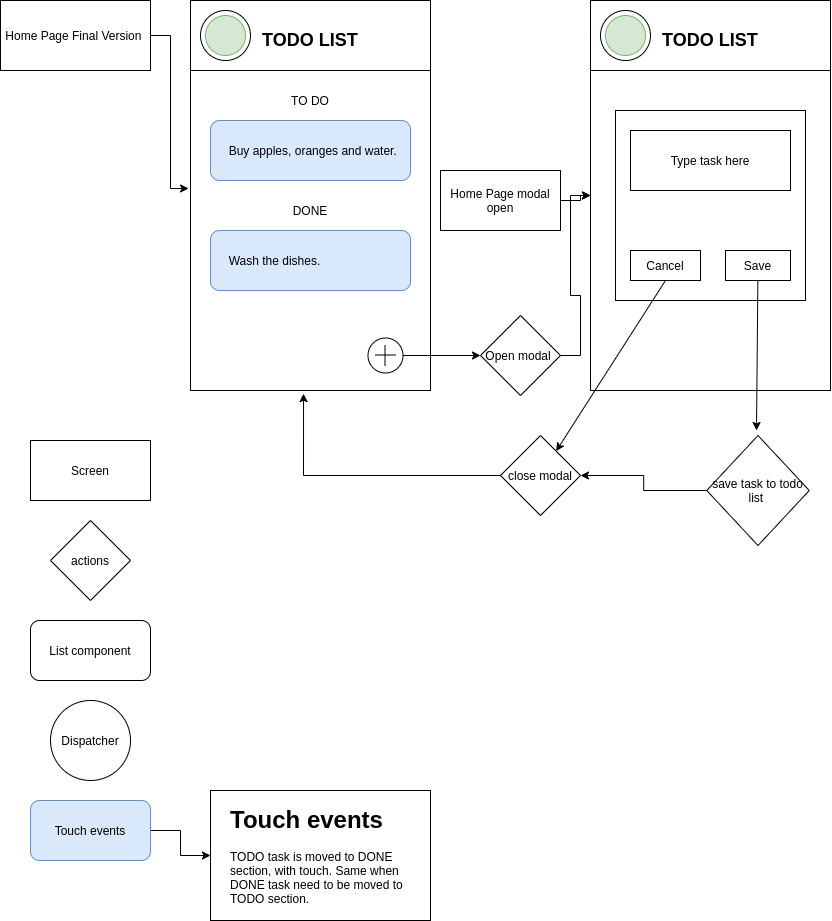

The diagram above was exported from draw.io. Its source (the exported page's mxGraphModel, read from the mxfile embedded in the PNG):
<mxGraphModel dx="1350" dy="774" grid="1" gridSize="10" guides="1" tooltips="1" connect="1" arrows="1" fold="1" page="1" pageScale="1" pageWidth="850" pageHeight="1100" math="0" shadow="0">
  <root>
    <mxCell id="ZDWKWcHbWdRqEcoVY4Xs-0" />
    <mxCell id="ZDWKWcHbWdRqEcoVY4Xs-1" parent="ZDWKWcHbWdRqEcoVY4Xs-0" />
    <mxCell id="SqDf10vDjx8bLmoIQTgE-25" value="" style="rounded=0;whiteSpace=wrap;html=1;" vertex="1" parent="ZDWKWcHbWdRqEcoVY4Xs-1">
      <mxGeometry x="220" y="830" width="220" height="130" as="geometry" />
    </mxCell>
    <mxCell id="_pMPhC8QaljO7DX6eKeo-34" value="" style="rounded=0;whiteSpace=wrap;html=1;" parent="ZDWKWcHbWdRqEcoVY4Xs-1" vertex="1">
      <mxGeometry x="600" y="40" width="240" height="70" as="geometry" />
    </mxCell>
    <mxCell id="_pMPhC8QaljO7DX6eKeo-1" value="" style="rounded=0;whiteSpace=wrap;html=1;" parent="ZDWKWcHbWdRqEcoVY4Xs-1" vertex="1">
      <mxGeometry x="200" y="40" width="240" height="390" as="geometry" />
    </mxCell>
    <mxCell id="_pMPhC8QaljO7DX6eKeo-2" value="" style="rounded=0;whiteSpace=wrap;html=1;" parent="ZDWKWcHbWdRqEcoVY4Xs-1" vertex="1">
      <mxGeometry x="200" y="40" width="240" height="70" as="geometry" />
    </mxCell>
    <mxCell id="_pMPhC8QaljO7DX6eKeo-4" value="" style="ellipse;whiteSpace=wrap;html=1;aspect=fixed;" parent="ZDWKWcHbWdRqEcoVY4Xs-1" vertex="1">
      <mxGeometry x="210" y="50" width="50" height="50" as="geometry" />
    </mxCell>
    <mxCell id="_pMPhC8QaljO7DX6eKeo-5" value="" style="ellipse;whiteSpace=wrap;html=1;aspect=fixed;fillColor=#d5e8d4;strokeColor=#82b366;" parent="ZDWKWcHbWdRqEcoVY4Xs-1" vertex="1">
      <mxGeometry x="215" y="55" width="40" height="40" as="geometry" />
    </mxCell>
    <mxCell id="_pMPhC8QaljO7DX6eKeo-6" value="&lt;b&gt;&lt;font style=&quot;font-size: 18px ; background-color: rgb(255 , 255 , 255)&quot;&gt;TODO LIST&lt;/font&gt;&lt;/b&gt;" style="text;html=1;strokeColor=none;fillColor=none;align=left;verticalAlign=middle;whiteSpace=wrap;rounded=0;" parent="ZDWKWcHbWdRqEcoVY4Xs-1" vertex="1">
      <mxGeometry x="270" y="60" width="140" height="40" as="geometry" />
    </mxCell>
    <mxCell id="_pMPhC8QaljO7DX6eKeo-7" value="&amp;nbsp; &amp;nbsp; &amp;nbsp;Buy apples, oranges and water." style="rounded=1;whiteSpace=wrap;html=1;align=left;fillColor=#dae8fc;strokeColor=#6c8ebf;" parent="ZDWKWcHbWdRqEcoVY4Xs-1" vertex="1">
      <mxGeometry x="220" y="160" width="200" height="60" as="geometry" />
    </mxCell>
    <mxCell id="_pMPhC8QaljO7DX6eKeo-8" value="TO DO" style="text;html=1;strokeColor=none;fillColor=none;align=center;verticalAlign=middle;whiteSpace=wrap;rounded=0;" parent="ZDWKWcHbWdRqEcoVY4Xs-1" vertex="1">
      <mxGeometry x="220" y="130" width="200" height="20" as="geometry" />
    </mxCell>
    <mxCell id="_pMPhC8QaljO7DX6eKeo-9" value="DONE" style="text;html=1;strokeColor=none;fillColor=none;align=center;verticalAlign=middle;whiteSpace=wrap;rounded=0;" parent="ZDWKWcHbWdRqEcoVY4Xs-1" vertex="1">
      <mxGeometry x="220" y="240" width="200" height="20" as="geometry" />
    </mxCell>
    <mxCell id="_pMPhC8QaljO7DX6eKeo-10" value="&amp;nbsp; &amp;nbsp; &amp;nbsp;Wash the dishes." style="rounded=1;whiteSpace=wrap;html=1;align=left;fillColor=#dae8fc;strokeColor=#6c8ebf;" parent="ZDWKWcHbWdRqEcoVY4Xs-1" vertex="1">
      <mxGeometry x="220" y="270" width="200" height="60" as="geometry" />
    </mxCell>
    <mxCell id="_pMPhC8QaljO7DX6eKeo-25" value="" style="edgeStyle=orthogonalEdgeStyle;rounded=0;orthogonalLoop=1;jettySize=auto;html=1;" parent="ZDWKWcHbWdRqEcoVY4Xs-1" source="_pMPhC8QaljO7DX6eKeo-14" target="_pMPhC8QaljO7DX6eKeo-24" edge="1">
      <mxGeometry relative="1" as="geometry" />
    </mxCell>
    <mxCell id="_pMPhC8QaljO7DX6eKeo-14" value="" style="ellipse;whiteSpace=wrap;html=1;aspect=fixed;align=left;" parent="ZDWKWcHbWdRqEcoVY4Xs-1" vertex="1">
      <mxGeometry x="377.5" y="377.5" width="35" height="35" as="geometry" />
    </mxCell>
    <mxCell id="_pMPhC8QaljO7DX6eKeo-16" value="" style="endArrow=none;html=1;" parent="ZDWKWcHbWdRqEcoVY4Xs-1" edge="1">
      <mxGeometry width="50" height="50" relative="1" as="geometry">
        <mxPoint x="405" y="394.5" as="sourcePoint" />
        <mxPoint x="385" y="394.5" as="targetPoint" />
      </mxGeometry>
    </mxCell>
    <mxCell id="_pMPhC8QaljO7DX6eKeo-17" value="" style="endArrow=none;html=1;" parent="ZDWKWcHbWdRqEcoVY4Xs-1" edge="1">
      <mxGeometry width="50" height="50" relative="1" as="geometry">
        <mxPoint x="394.5" y="405" as="sourcePoint" />
        <mxPoint x="394.5" y="385" as="targetPoint" />
      </mxGeometry>
    </mxCell>
    <mxCell id="_pMPhC8QaljO7DX6eKeo-23" value="" style="edgeStyle=orthogonalEdgeStyle;rounded=0;orthogonalLoop=1;jettySize=auto;html=1;entryX=-0.008;entryY=0.482;entryDx=0;entryDy=0;entryPerimeter=0;" parent="ZDWKWcHbWdRqEcoVY4Xs-1" source="_pMPhC8QaljO7DX6eKeo-18" target="_pMPhC8QaljO7DX6eKeo-1" edge="1">
      <mxGeometry relative="1" as="geometry" />
    </mxCell>
    <mxCell id="_pMPhC8QaljO7DX6eKeo-18" value="&amp;nbsp;Home Page Final Version" style="rounded=0;whiteSpace=wrap;html=1;align=left;" parent="ZDWKWcHbWdRqEcoVY4Xs-1" vertex="1">
      <mxGeometry x="10" y="40" width="150" height="70" as="geometry" />
    </mxCell>
    <mxCell id="_pMPhC8QaljO7DX6eKeo-28" value="" style="edgeStyle=orthogonalEdgeStyle;rounded=0;orthogonalLoop=1;jettySize=auto;html=1;" parent="ZDWKWcHbWdRqEcoVY4Xs-1" source="_pMPhC8QaljO7DX6eKeo-24" target="_pMPhC8QaljO7DX6eKeo-27" edge="1">
      <mxGeometry relative="1" as="geometry" />
    </mxCell>
    <mxCell id="_pMPhC8QaljO7DX6eKeo-24" value="&amp;nbsp;Open modal" style="rhombus;whiteSpace=wrap;html=1;align=left;" parent="ZDWKWcHbWdRqEcoVY4Xs-1" vertex="1">
      <mxGeometry x="490" y="355" width="80" height="80" as="geometry" />
    </mxCell>
    <mxCell id="_pMPhC8QaljO7DX6eKeo-27" value="" style="rounded=0;whiteSpace=wrap;html=1;" parent="ZDWKWcHbWdRqEcoVY4Xs-1" vertex="1">
      <mxGeometry x="600" y="40" width="240" height="390" as="geometry" />
    </mxCell>
    <mxCell id="_pMPhC8QaljO7DX6eKeo-30" value="" style="edgeStyle=orthogonalEdgeStyle;rounded=0;orthogonalLoop=1;jettySize=auto;html=1;" parent="ZDWKWcHbWdRqEcoVY4Xs-1" source="_pMPhC8QaljO7DX6eKeo-29" target="_pMPhC8QaljO7DX6eKeo-27" edge="1">
      <mxGeometry relative="1" as="geometry" />
    </mxCell>
    <mxCell id="_pMPhC8QaljO7DX6eKeo-29" value="Home Page modal open" style="rounded=0;whiteSpace=wrap;html=1;" parent="ZDWKWcHbWdRqEcoVY4Xs-1" vertex="1">
      <mxGeometry x="450" y="210" width="120" height="60" as="geometry" />
    </mxCell>
    <mxCell id="_pMPhC8QaljO7DX6eKeo-31" value="" style="ellipse;whiteSpace=wrap;html=1;aspect=fixed;" parent="ZDWKWcHbWdRqEcoVY4Xs-1" vertex="1">
      <mxGeometry x="610" y="50" width="50" height="50" as="geometry" />
    </mxCell>
    <mxCell id="_pMPhC8QaljO7DX6eKeo-32" value="" style="ellipse;whiteSpace=wrap;html=1;aspect=fixed;fillColor=#d5e8d4;strokeColor=#82b366;" parent="ZDWKWcHbWdRqEcoVY4Xs-1" vertex="1">
      <mxGeometry x="615" y="55" width="40" height="40" as="geometry" />
    </mxCell>
    <mxCell id="_pMPhC8QaljO7DX6eKeo-33" value="&lt;b&gt;&lt;font style=&quot;font-size: 18px ; background-color: rgb(255 , 255 , 255)&quot;&gt;TODO LIST&lt;/font&gt;&lt;/b&gt;" style="text;html=1;strokeColor=none;fillColor=none;align=left;verticalAlign=middle;whiteSpace=wrap;rounded=0;" parent="ZDWKWcHbWdRqEcoVY4Xs-1" vertex="1">
      <mxGeometry x="670" y="60" width="140" height="40" as="geometry" />
    </mxCell>
    <mxCell id="SqDf10vDjx8bLmoIQTgE-0" value="" style="endArrow=none;html=1;" edge="1" parent="ZDWKWcHbWdRqEcoVY4Xs-1">
      <mxGeometry width="50" height="50" relative="1" as="geometry">
        <mxPoint x="600" y="110" as="sourcePoint" />
        <mxPoint x="840" y="110" as="targetPoint" />
      </mxGeometry>
    </mxCell>
    <mxCell id="SqDf10vDjx8bLmoIQTgE-1" value="Screen" style="rounded=0;whiteSpace=wrap;html=1;" vertex="1" parent="ZDWKWcHbWdRqEcoVY4Xs-1">
      <mxGeometry x="40" y="480" width="120" height="60" as="geometry" />
    </mxCell>
    <mxCell id="SqDf10vDjx8bLmoIQTgE-3" value="actions" style="rhombus;whiteSpace=wrap;html=1;" vertex="1" parent="ZDWKWcHbWdRqEcoVY4Xs-1">
      <mxGeometry x="60" y="560" width="80" height="80" as="geometry" />
    </mxCell>
    <mxCell id="SqDf10vDjx8bLmoIQTgE-4" value="List component" style="rounded=1;whiteSpace=wrap;html=1;" vertex="1" parent="ZDWKWcHbWdRqEcoVY4Xs-1">
      <mxGeometry x="40" y="660" width="120" height="60" as="geometry" />
    </mxCell>
    <mxCell id="SqDf10vDjx8bLmoIQTgE-5" value="Dispatcher" style="ellipse;whiteSpace=wrap;html=1;aspect=fixed;" vertex="1" parent="ZDWKWcHbWdRqEcoVY4Xs-1">
      <mxGeometry x="60" y="740" width="80" height="80" as="geometry" />
    </mxCell>
    <mxCell id="SqDf10vDjx8bLmoIQTgE-6" value="" style="whiteSpace=wrap;html=1;aspect=fixed;" vertex="1" parent="ZDWKWcHbWdRqEcoVY4Xs-1">
      <mxGeometry x="625" y="150" width="190" height="190" as="geometry" />
    </mxCell>
    <mxCell id="SqDf10vDjx8bLmoIQTgE-7" value="Type task here" style="rounded=0;whiteSpace=wrap;html=1;" vertex="1" parent="ZDWKWcHbWdRqEcoVY4Xs-1">
      <mxGeometry x="640" y="170" width="160" height="60" as="geometry" />
    </mxCell>
    <mxCell id="SqDf10vDjx8bLmoIQTgE-10" value="Save" style="rounded=0;whiteSpace=wrap;html=1;" vertex="1" parent="ZDWKWcHbWdRqEcoVY4Xs-1">
      <mxGeometry x="735" y="290" width="65" height="30" as="geometry" />
    </mxCell>
    <mxCell id="SqDf10vDjx8bLmoIQTgE-11" value="Cancel" style="rounded=0;whiteSpace=wrap;html=1;" vertex="1" parent="ZDWKWcHbWdRqEcoVY4Xs-1">
      <mxGeometry x="640" y="290" width="70" height="30" as="geometry" />
    </mxCell>
    <mxCell id="SqDf10vDjx8bLmoIQTgE-12" value="" style="endArrow=classic;html=1;" edge="1" parent="ZDWKWcHbWdRqEcoVY4Xs-1" source="SqDf10vDjx8bLmoIQTgE-10">
      <mxGeometry width="50" height="50" relative="1" as="geometry">
        <mxPoint x="695" y="535" as="sourcePoint" />
        <mxPoint x="766" y="470" as="targetPoint" />
      </mxGeometry>
    </mxCell>
    <mxCell id="SqDf10vDjx8bLmoIQTgE-15" value="" style="endArrow=classic;html=1;exitX=0.5;exitY=1;exitDx=0;exitDy=0;" edge="1" parent="ZDWKWcHbWdRqEcoVY4Xs-1" source="SqDf10vDjx8bLmoIQTgE-11" target="SqDf10vDjx8bLmoIQTgE-16">
      <mxGeometry width="50" height="50" relative="1" as="geometry">
        <mxPoint x="610" y="480" as="sourcePoint" />
        <mxPoint x="675" y="480" as="targetPoint" />
      </mxGeometry>
    </mxCell>
    <mxCell id="SqDf10vDjx8bLmoIQTgE-20" style="edgeStyle=orthogonalEdgeStyle;rounded=0;orthogonalLoop=1;jettySize=auto;html=1;entryX=0.471;entryY=1.008;entryDx=0;entryDy=0;entryPerimeter=0;" edge="1" parent="ZDWKWcHbWdRqEcoVY4Xs-1" source="SqDf10vDjx8bLmoIQTgE-16" target="_pMPhC8QaljO7DX6eKeo-1">
      <mxGeometry relative="1" as="geometry" />
    </mxCell>
    <mxCell id="SqDf10vDjx8bLmoIQTgE-16" value="close modal" style="rhombus;whiteSpace=wrap;html=1;" vertex="1" parent="ZDWKWcHbWdRqEcoVY4Xs-1">
      <mxGeometry x="510" y="475" width="80" height="80" as="geometry" />
    </mxCell>
    <mxCell id="SqDf10vDjx8bLmoIQTgE-21" style="edgeStyle=orthogonalEdgeStyle;rounded=0;orthogonalLoop=1;jettySize=auto;html=1;entryX=1;entryY=0.5;entryDx=0;entryDy=0;" edge="1" parent="ZDWKWcHbWdRqEcoVY4Xs-1" source="SqDf10vDjx8bLmoIQTgE-17" target="SqDf10vDjx8bLmoIQTgE-16">
      <mxGeometry relative="1" as="geometry" />
    </mxCell>
    <mxCell id="SqDf10vDjx8bLmoIQTgE-17" value="save task to todo list&amp;nbsp;" style="rhombus;whiteSpace=wrap;html=1;" vertex="1" parent="ZDWKWcHbWdRqEcoVY4Xs-1">
      <mxGeometry x="716.25" y="475" width="102.5" height="110" as="geometry" />
    </mxCell>
    <mxCell id="SqDf10vDjx8bLmoIQTgE-24" style="edgeStyle=orthogonalEdgeStyle;rounded=0;orthogonalLoop=1;jettySize=auto;html=1;exitX=1;exitY=0.5;exitDx=0;exitDy=0;" edge="1" parent="ZDWKWcHbWdRqEcoVY4Xs-1" source="SqDf10vDjx8bLmoIQTgE-22" target="SqDf10vDjx8bLmoIQTgE-25">
      <mxGeometry relative="1" as="geometry">
        <mxPoint x="230" y="870" as="targetPoint" />
      </mxGeometry>
    </mxCell>
    <mxCell id="SqDf10vDjx8bLmoIQTgE-22" value="Touch events" style="rounded=1;whiteSpace=wrap;html=1;fillColor=#dae8fc;strokeColor=#6c8ebf;" vertex="1" parent="ZDWKWcHbWdRqEcoVY4Xs-1">
      <mxGeometry x="40" y="840" width="120" height="60" as="geometry" />
    </mxCell>
    <mxCell id="SqDf10vDjx8bLmoIQTgE-23" value="&lt;h1&gt;Touch events&lt;/h1&gt;&lt;div&gt;TODO task is moved to DONE section, with touch. Same when DONE task need to be moved to TODO section.&lt;/div&gt;" style="text;html=1;strokeColor=none;fillColor=none;spacing=5;spacingTop=-20;whiteSpace=wrap;overflow=hidden;rounded=0;" vertex="1" parent="ZDWKWcHbWdRqEcoVY4Xs-1">
      <mxGeometry x="235" y="840" width="190" height="120" as="geometry" />
    </mxCell>
  </root>
</mxGraphModel>